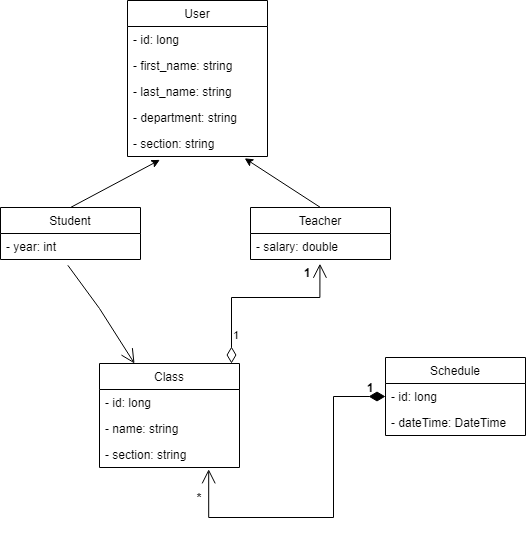

The diagram above was exported from draw.io. Its source (the exported page's mxGraphModel, read from the mxfile embedded in the PNG):
<mxGraphModel dx="1037" dy="579" grid="1" gridSize="11" guides="1" tooltips="1" connect="1" arrows="1" fold="1" page="1" pageScale="1" pageWidth="827" pageHeight="1169" math="0" shadow="0">
  <root>
    <mxCell id="0" />
    <mxCell id="1" parent="0" />
    <mxCell id="anO91JiCDSLCASEUNBwk-2" value="User" style="swimlane;fontStyle=0;childLayout=stackLayout;horizontal=1;startSize=26;fillColor=none;horizontalStack=0;resizeParent=1;resizeParentMax=0;resizeLast=0;collapsible=1;marginBottom=0;" vertex="1" parent="1">
      <mxGeometry x="325" y="143" width="140" height="156" as="geometry" />
    </mxCell>
    <mxCell id="anO91JiCDSLCASEUNBwk-15" value="- id: long" style="text;strokeColor=none;fillColor=none;align=left;verticalAlign=top;spacingLeft=4;spacingRight=4;overflow=hidden;rotatable=0;points=[[0,0.5],[1,0.5]];portConstraint=eastwest;" vertex="1" parent="anO91JiCDSLCASEUNBwk-2">
      <mxGeometry y="26" width="140" height="26" as="geometry" />
    </mxCell>
    <mxCell id="anO91JiCDSLCASEUNBwk-3" value="- first_name: string&#10;" style="text;strokeColor=none;fillColor=none;align=left;verticalAlign=top;spacingLeft=4;spacingRight=4;overflow=hidden;rotatable=0;points=[[0,0.5],[1,0.5]];portConstraint=eastwest;" vertex="1" parent="anO91JiCDSLCASEUNBwk-2">
      <mxGeometry y="52" width="140" height="26" as="geometry" />
    </mxCell>
    <mxCell id="anO91JiCDSLCASEUNBwk-4" value="- last_name: string" style="text;strokeColor=none;fillColor=none;align=left;verticalAlign=top;spacingLeft=4;spacingRight=4;overflow=hidden;rotatable=0;points=[[0,0.5],[1,0.5]];portConstraint=eastwest;" vertex="1" parent="anO91JiCDSLCASEUNBwk-2">
      <mxGeometry y="78" width="140" height="26" as="geometry" />
    </mxCell>
    <mxCell id="anO91JiCDSLCASEUNBwk-16" value="- department: string" style="text;strokeColor=none;fillColor=none;align=left;verticalAlign=top;spacingLeft=4;spacingRight=4;overflow=hidden;rotatable=0;points=[[0,0.5],[1,0.5]];portConstraint=eastwest;" vertex="1" parent="anO91JiCDSLCASEUNBwk-2">
      <mxGeometry y="104" width="140" height="26" as="geometry" />
    </mxCell>
    <mxCell id="anO91JiCDSLCASEUNBwk-17" value="- section: string" style="text;strokeColor=none;fillColor=none;align=left;verticalAlign=top;spacingLeft=4;spacingRight=4;overflow=hidden;rotatable=0;points=[[0,0.5],[1,0.5]];portConstraint=eastwest;" vertex="1" parent="anO91JiCDSLCASEUNBwk-2">
      <mxGeometry y="130" width="140" height="26" as="geometry" />
    </mxCell>
    <mxCell id="anO91JiCDSLCASEUNBwk-6" value="Student" style="swimlane;fontStyle=0;childLayout=stackLayout;horizontal=1;startSize=26;fillColor=none;horizontalStack=0;resizeParent=1;resizeParentMax=0;resizeLast=0;collapsible=1;marginBottom=0;" vertex="1" parent="1">
      <mxGeometry x="198" y="350" width="140" height="52" as="geometry">
        <mxRectangle x="160" y="160" width="70" height="26" as="alternateBounds" />
      </mxGeometry>
    </mxCell>
    <mxCell id="anO91JiCDSLCASEUNBwk-7" value="- year: int" style="text;strokeColor=none;fillColor=none;align=left;verticalAlign=top;spacingLeft=4;spacingRight=4;overflow=hidden;rotatable=0;points=[[0,0.5],[1,0.5]];portConstraint=eastwest;" vertex="1" parent="anO91JiCDSLCASEUNBwk-6">
      <mxGeometry y="26" width="140" height="26" as="geometry" />
    </mxCell>
    <mxCell id="anO91JiCDSLCASEUNBwk-10" value="Teacher" style="swimlane;fontStyle=0;childLayout=stackLayout;horizontal=1;startSize=26;fillColor=none;horizontalStack=0;resizeParent=1;resizeParentMax=0;resizeLast=0;collapsible=1;marginBottom=0;" vertex="1" parent="1">
      <mxGeometry x="448" y="350" width="140" height="52" as="geometry" />
    </mxCell>
    <mxCell id="anO91JiCDSLCASEUNBwk-11" value="- salary: double" style="text;strokeColor=none;fillColor=none;align=left;verticalAlign=top;spacingLeft=4;spacingRight=4;overflow=hidden;rotatable=0;points=[[0,0.5],[1,0.5]];portConstraint=eastwest;" vertex="1" parent="anO91JiCDSLCASEUNBwk-10">
      <mxGeometry y="26" width="140" height="26" as="geometry" />
    </mxCell>
    <mxCell id="anO91JiCDSLCASEUNBwk-18" value="" style="endArrow=classic;html=1;rounded=0;exitX=0.5;exitY=0;exitDx=0;exitDy=0;entryX=0.231;entryY=1.131;entryDx=0;entryDy=0;entryPerimeter=0;" edge="1" parent="1" source="anO91JiCDSLCASEUNBwk-6" target="anO91JiCDSLCASEUNBwk-17">
      <mxGeometry width="50" height="50" relative="1" as="geometry">
        <mxPoint x="278" y="338" as="sourcePoint" />
        <mxPoint x="328" y="288" as="targetPoint" />
      </mxGeometry>
    </mxCell>
    <mxCell id="anO91JiCDSLCASEUNBwk-19" value="" style="endArrow=classic;html=1;rounded=0;entryX=0.837;entryY=1.069;entryDx=0;entryDy=0;entryPerimeter=0;exitX=0.5;exitY=0;exitDx=0;exitDy=0;" edge="1" parent="1" source="anO91JiCDSLCASEUNBwk-10" target="anO91JiCDSLCASEUNBwk-17">
      <mxGeometry width="50" height="50" relative="1" as="geometry">
        <mxPoint x="498" y="338" as="sourcePoint" />
        <mxPoint x="548" y="288" as="targetPoint" />
      </mxGeometry>
    </mxCell>
    <mxCell id="anO91JiCDSLCASEUNBwk-20" value="Class" style="swimlane;fontStyle=0;childLayout=stackLayout;horizontal=1;startSize=26;fillColor=none;horizontalStack=0;resizeParent=1;resizeParentMax=0;resizeLast=0;collapsible=1;marginBottom=0;" vertex="1" parent="1">
      <mxGeometry x="297" y="506" width="140" height="104" as="geometry" />
    </mxCell>
    <mxCell id="anO91JiCDSLCASEUNBwk-21" value="- id: long&#10;" style="text;strokeColor=none;fillColor=none;align=left;verticalAlign=top;spacingLeft=4;spacingRight=4;overflow=hidden;rotatable=0;points=[[0,0.5],[1,0.5]];portConstraint=eastwest;" vertex="1" parent="anO91JiCDSLCASEUNBwk-20">
      <mxGeometry y="26" width="140" height="26" as="geometry" />
    </mxCell>
    <mxCell id="anO91JiCDSLCASEUNBwk-22" value="- name: string" style="text;strokeColor=none;fillColor=none;align=left;verticalAlign=top;spacingLeft=4;spacingRight=4;overflow=hidden;rotatable=0;points=[[0,0.5],[1,0.5]];portConstraint=eastwest;" vertex="1" parent="anO91JiCDSLCASEUNBwk-20">
      <mxGeometry y="52" width="140" height="26" as="geometry" />
    </mxCell>
    <mxCell id="anO91JiCDSLCASEUNBwk-23" value="- section: string&#10;" style="text;strokeColor=none;fillColor=none;align=left;verticalAlign=top;spacingLeft=4;spacingRight=4;overflow=hidden;rotatable=0;points=[[0,0.5],[1,0.5]];portConstraint=eastwest;" vertex="1" parent="anO91JiCDSLCASEUNBwk-20">
      <mxGeometry y="78" width="140" height="26" as="geometry" />
    </mxCell>
    <mxCell id="anO91JiCDSLCASEUNBwk-24" value="" style="endArrow=open;endFill=1;endSize=12;html=1;rounded=0;exitX=0.481;exitY=1.223;exitDx=0;exitDy=0;exitPerimeter=0;entryX=0.25;entryY=0;entryDx=0;entryDy=0;" edge="1" parent="1" source="anO91JiCDSLCASEUNBwk-7" target="anO91JiCDSLCASEUNBwk-20">
      <mxGeometry width="160" relative="1" as="geometry">
        <mxPoint x="352" y="495" as="sourcePoint" />
        <mxPoint x="512" y="495" as="targetPoint" />
        <Array as="points">
          <mxPoint x="297" y="451" />
        </Array>
      </mxGeometry>
    </mxCell>
    <mxCell id="anO91JiCDSLCASEUNBwk-25" value="1" style="endArrow=open;html=1;endSize=12;startArrow=diamondThin;startSize=14;startFill=0;edgeStyle=orthogonalEdgeStyle;align=left;verticalAlign=bottom;rounded=0;entryX=0.496;entryY=1.162;entryDx=0;entryDy=0;entryPerimeter=0;" edge="1" parent="1" source="anO91JiCDSLCASEUNBwk-20" target="anO91JiCDSLCASEUNBwk-11">
      <mxGeometry x="-0.8011" relative="1" as="geometry">
        <mxPoint x="429" y="484" as="sourcePoint" />
        <mxPoint x="589" y="484" as="targetPoint" />
        <Array as="points">
          <mxPoint x="429" y="440" />
          <mxPoint x="517" y="440" />
        </Array>
        <mxPoint as="offset" />
      </mxGeometry>
    </mxCell>
    <mxCell id="anO91JiCDSLCASEUNBwk-26" value="Schedule" style="swimlane;fontStyle=0;childLayout=stackLayout;horizontal=1;startSize=26;fillColor=none;horizontalStack=0;resizeParent=1;resizeParentMax=0;resizeLast=0;collapsible=1;marginBottom=0;" vertex="1" parent="1">
      <mxGeometry x="583" y="500" width="140" height="78" as="geometry" />
    </mxCell>
    <mxCell id="anO91JiCDSLCASEUNBwk-27" value="- id: long&#10;" style="text;strokeColor=none;fillColor=none;align=left;verticalAlign=top;spacingLeft=4;spacingRight=4;overflow=hidden;rotatable=0;points=[[0,0.5],[1,0.5]];portConstraint=eastwest;" vertex="1" parent="anO91JiCDSLCASEUNBwk-26">
      <mxGeometry y="26" width="140" height="26" as="geometry" />
    </mxCell>
    <mxCell id="anO91JiCDSLCASEUNBwk-28" value="- dateTime: DateTime" style="text;strokeColor=none;fillColor=none;align=left;verticalAlign=top;spacingLeft=4;spacingRight=4;overflow=hidden;rotatable=0;points=[[0,0.5],[1,0.5]];portConstraint=eastwest;" vertex="1" parent="anO91JiCDSLCASEUNBwk-26">
      <mxGeometry y="52" width="140" height="26" as="geometry" />
    </mxCell>
    <mxCell id="anO91JiCDSLCASEUNBwk-30" value="" style="endArrow=open;html=1;endSize=12;startArrow=diamondThin;startSize=14;startFill=1;edgeStyle=orthogonalEdgeStyle;align=left;verticalAlign=bottom;rounded=0;entryX=0.78;entryY=1.069;entryDx=0;entryDy=0;entryPerimeter=0;" edge="1" parent="1" source="anO91JiCDSLCASEUNBwk-26" target="anO91JiCDSLCASEUNBwk-23">
      <mxGeometry x="-0.1908" y="30" relative="1" as="geometry">
        <mxPoint x="451" y="660" as="sourcePoint" />
        <mxPoint x="611" y="660" as="targetPoint" />
        <Array as="points">
          <mxPoint x="531" y="539" />
          <mxPoint x="531" y="660" />
          <mxPoint x="406" y="660" />
        </Array>
        <mxPoint as="offset" />
      </mxGeometry>
    </mxCell>
    <mxCell id="anO91JiCDSLCASEUNBwk-31" value="1" style="text;align=center;fontStyle=1;verticalAlign=middle;spacingLeft=3;spacingRight=3;strokeColor=none;rotatable=0;points=[[0,0.5],[1,0.5]];portConstraint=eastwest;" vertex="1" parent="1">
      <mxGeometry x="465" y="402" width="80" height="26" as="geometry" />
    </mxCell>
    <mxCell id="anO91JiCDSLCASEUNBwk-33" value="1" style="text;align=center;fontStyle=1;verticalAlign=middle;spacingLeft=3;spacingRight=3;strokeColor=none;rotatable=0;points=[[0,0.5],[1,0.5]];portConstraint=eastwest;" vertex="1" parent="1">
      <mxGeometry x="528" y="517" width="80" height="26" as="geometry" />
    </mxCell>
    <mxCell id="anO91JiCDSLCASEUNBwk-34" value="*" style="text;align=center;fontStyle=1;verticalAlign=middle;spacingLeft=3;spacingRight=3;strokeColor=none;rotatable=0;points=[[0,0.5],[1,0.5]];portConstraint=eastwest;" vertex="1" parent="1">
      <mxGeometry x="357" y="627" width="80" height="26" as="geometry" />
    </mxCell>
  </root>
</mxGraphModel>